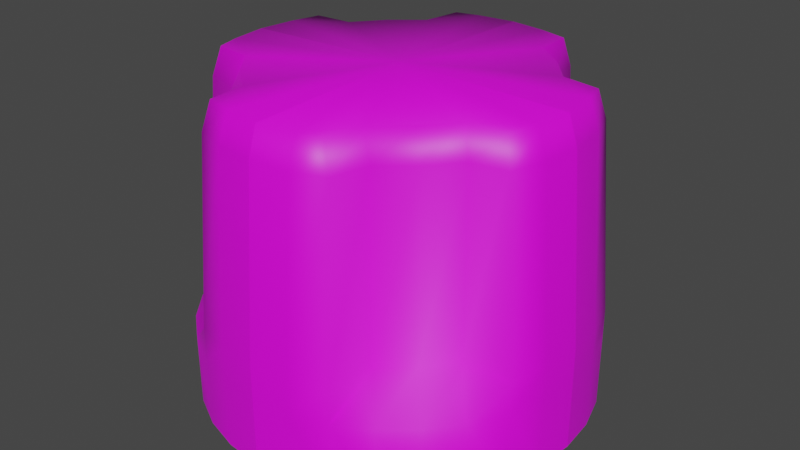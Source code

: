 # Source: Program_Knob.blend  (saved by Blender 2.83.19; exported with 4.5.12 LTS)
import bpy
from mathutils import Matrix  # noqa: F401  (used for matrix-valued properties, if any)

bpy.ops.wm.read_factory_settings(use_empty=True)
scene = bpy.context.scene
scene.name = 'Scene'

# ---- collections
col_collection = bpy.data.collections.new('Collection'); scene.collection.children.link(col_collection)

# ---- images (referenced by path relative to the original .blend; pixels are not part of the script)
import os
ASSET_DIR = os.environ.get("B2B_ASSET_DIR", "")  # directory of the original .blend (textures are referenced by path, not embedded)
HERE = os.path.dirname(os.path.abspath(__file__))  # packed textures are extracted next to this script under _unpacked/

def load_image(name, relpath, width, height, colorspace="sRGB"):
    """Load a texture the original file referenced (path relative to the .blend, or extracted next to this script)."""
    p = next((c for c in (os.path.join(HERE, relpath), os.path.join(ASSET_DIR, relpath)) if relpath and os.path.exists(c)), "")
    if p:
        img = bpy.data.images.load(p, check_existing=True)
        img.name = name
    else:  # same state as the original file: an image datablock whose file is absent (Cycles renders it pink)
        img = bpy.data.images.new(name, width, height)
        img.source = "FILE"
        img.filepath = "//" + (relpath or name)
    img.colorspace_settings.name = colorspace
    return img
img_prgm_knob_texture_png = load_image('PRGM Knob Texture.png', 'PRGM Knob Texture.png', 1024, 1024, 'sRGB')

# ---- materials (node trees are filled in below, after node groups)
mat_material_001 = bpy.data.materials.new('Material.001')
mat_material_001.use_transparent_shadow = False

# ---- node groups
ng_auto_smooth = bpy.data.node_groups.new('Auto Smooth', 'GeometryNodeTree')
_s = ng_auto_smooth.interface.new_socket(name='Geometry', in_out='OUTPUT', socket_type='NodeSocketGeometry')
_s = ng_auto_smooth.interface.new_socket(name='Geometry', in_out='INPUT', socket_type='NodeSocketGeometry')
_s = ng_auto_smooth.interface.new_socket(name='Angle', in_out='INPUT', socket_type='NodeSocketFloat')
_s.subtype = 'ANGLE'
_s.min_value = 0.0
_s.max_value = 3.142
ng_auto_smooth.is_modifier = True
_N = ng_auto_smooth.nodes; _L = ng_auto_smooth.links
n0 = _N.new('NodeGroupOutput'); n0.name = 'Group Output'; n0.location = (480, -100)
n1 = _N.new('NodeGroupInput'); n1.name = 'Group Input'; n1.location = (-420, -300)
n2 = _N.new('NodeGroupInput'); n2.name = 'Group Input.001'; n2.location = (-60, -100)
n3 = _N.new('GeometryNodeSetShadeSmooth'); n3.name = 'Set Shade Smooth'; n3.location = (120, -100)
n3.domain = 'EDGE'
n4 = _N.new('GeometryNodeSetShadeSmooth'); n4.name = 'Set Shade Smooth.001'; n4.location = (300, -100)
n5 = _N.new('GeometryNodeInputMeshEdgeAngle'); n5.name = 'Edge Angle'; n5.location = (-420, -220)
n6 = _N.new('GeometryNodeInputEdgeSmooth'); n6.name = 'Is Edge Smooth'; n6.location = (-60, -160)
n7 = _N.new('GeometryNodeInputShadeSmooth'); n7.name = 'Is Face Smooth'; n7.location = (-240, -340)
n8 = _N.new('FunctionNodeBooleanMath'); n8.name = 'Boolean Math'; n8.location = (-60, -220)
n9 = _N.new('FunctionNodeCompare'); n9.name = 'Compare'; n9.location = (-240, -180)
n9.operation = 'LESS_EQUAL'
_L.new(n5.outputs[0], n9.inputs[0])
_L.new(n4.outputs[0], n0.inputs[0])
_L.new(n1.outputs[1], n9.inputs[1])
_L.new(n9.outputs[0], n8.inputs[0])
_L.new(n7.outputs[0], n8.inputs[1])
_L.new(n2.outputs[0], n3.inputs[0])
_L.new(n6.outputs[0], n3.inputs[1])
_L.new(n3.outputs[0], n4.inputs[0])
_L.new(n8.outputs[0], n3.inputs[2])
n0.is_active_output = True

# ---- material node trees
mat_material_001.use_nodes = True; mat_material_001.node_tree.nodes.clear()
_N = mat_material_001.node_tree.nodes; _L = mat_material_001.node_tree.links
n0 = _N.new('ShaderNodeBsdfPrincipled'); n0.name = 'Principled BSDF'; n0.location = (10, 300)
n0.distribution = 'GGX'
n0.subsurface_method = 'BURLEY'
n0.inputs[3].default_value = 1.45
n0.inputs[27].default_value = (0.0, 0.0, 0.0, 1.0)
n0.inputs[28].default_value = 1.0
n1 = _N.new('ShaderNodeOutputMaterial'); n1.name = 'Material Output'; n1.location = (300, 300)
n2 = _N.new('ShaderNodeTexImage'); n2.name = 'Image Texture'; n2.location = (-280, 270)
n2.image = img_prgm_knob_texture_png
_L.new(n0.outputs[0], n1.inputs[0])
_L.new(n2.outputs[0], n0.inputs[0])
n1.is_active_output = True

# ---- world
world_world = bpy.data.worlds.new('World'); scene.world = world_world
world_world.use_nodes = True; world_world.node_tree.nodes.clear()
_N = world_world.node_tree.nodes; _L = world_world.node_tree.links
n0 = _N.new('ShaderNodeOutputWorld'); n0.name = 'World Output'; n0.location = (300, 300)
n1 = _N.new('ShaderNodeBackground'); n1.name = 'Background'; n1.location = (10, 300)
n1.inputs[0].default_value = (0.05088, 0.05088, 0.05088, 1.0)
_L.new(n1.outputs[0], n0.inputs[0])
n0.is_active_output = True
world_world.color = (0.05088, 0.05088, 0.05088)
world_world.use_sun_shadow = False
world_world.sun_shadow_jitter_overblur = 0.0

# ---- meshes
me_cylinder = bpy.data.meshes.new('Cylinder')
me_cylinder.from_pydata([(1.0, 7.55e-08, -1.0), (1.0, 7.55e-08, -0.6358), (0.9808, -0.1951, -1.0), (0.9808, -0.1951, -0.6358), (0.9239, -0.3827, -1.0), (0.9239, -0.3827, -0.6358), (0.8315, -0.5556, -1.0), (0.8315, -0.5556, -0.6358), (0.7071, -0.7071, -1.0), (0.7071, -0.7071, -0.6358), (0.5556, -0.8315, -1.0), (0.5556, -0.8315, -0.6358), (0.3827, -0.9239, -1.0), (0.3827, -0.9239, -0.6358), (0.1951, -0.9808, -1.0), (0.1951, -0.9808, -0.6358), (-3.258e-07, -1.0, -1.0), (-3.258e-07, -1.0, -0.6358), (0.9808, -0.1951, -0.473), (1.0, 7.55e-08, -0.473), (0.9239, -0.3827, -0.473), (0.6784, -0.3943, -0.473), (0.5541, -0.5459, -0.473), (0.4025, -0.6702, -0.473), (0.3827, -0.9239, -0.473), (0.1951, -0.9808, -0.473), (-3.181e-07, -1.0, -0.473), (0.9097, -0.1951, 0.4667), (0.9289, 7.55e-08, 0.4667), (0.8528, -0.364, 0.4667), (0.6784, -0.3943, 0.4667), (0.5541, -0.5459, 0.4667), (0.4025, -0.6702, 0.4667), (0.3566, -0.8528, 0.4667), (0.1951, -0.9097, 0.4667), (-2.609e-07, -0.9289, 0.4667), (0.8578, -0.1869, 0.6082), (0.8825, 7.55e-08, 0.6082), (0.8173, -0.3368, 0.6082), (0.6238, -0.3506, 0.6082), (0.4994, -0.5021, 0.6082), (0.3479, -0.6265, 0.6082), (0.3146, -0.8282, 0.6082), (0.1951, -0.8605, 0.6082), (-2.655e-07, -0.8825, 0.6082), (-1.744e-05, 5.262e-07, 0.6288), (1.51e-07, -1.0, -1.0), (1.51e-07, -1.0, -0.6358), (-0.1951, -0.9808, -1.0), (-0.1951, -0.9808, -0.6358), (-0.3827, -0.9239, -1.0), (-0.3827, -0.9239, -0.6358), (-0.5556, -0.8315, -1.0), (-0.5556, -0.8315, -0.6358), (-0.7071, -0.7071, -1.0), (-0.7071, -0.7071, -0.6358), (-0.8315, -0.5556, -1.0), (-0.8315, -0.5556, -0.6358), (-0.9239, -0.3827, -1.0), (-0.9239, -0.3827, -0.6358), (-0.9808, -0.1951, -1.0), (-0.9808, -0.1951, -0.6358), (-1.0, 2.503e-07, -1.0), (-1.0, 2.503e-07, -0.6358), (-0.1951, -0.9808, -0.473), (1.51e-07, -1.0, -0.473), (-0.3827, -0.9239, -0.473), (-0.3943, -0.6784, -0.473), (-0.5459, -0.5541, -0.473), (-0.6702, -0.4025, -0.473), (-0.9239, -0.3827, -0.473), (-0.9808, -0.1951, -0.473), (-1.0, 2.426e-07, -0.473), (-0.1951, -0.9097, 0.4667), (1.456e-07, -0.9289, 0.4667), (-0.364, -0.8528, 0.4667), (-0.3943, -0.6784, 0.4667), (-0.5459, -0.5541, 0.4667), (-0.6702, -0.4025, 0.4667), (-0.8528, -0.3566, 0.4667), (-0.9097, -0.1951, 0.4667), (-0.9289, 1.907e-07, 0.4667), (-0.1869, -0.8578, 0.6082), (1.421e-07, -0.8825, 0.6082), (-0.3368, -0.8173, 0.6082), (-0.3506, -0.6238, 0.6082), (-0.5021, -0.4994, 0.6082), (-0.6265, -0.3479, 0.6082), (-0.8282, -0.3146, 0.6082), (-0.8605, -0.1951, 0.6082), (-0.8825, 1.988e-07, 0.6082), (5.262e-07, 1.744e-05, 0.6288), (-1.0, -2.265e-07, -1.0), (-1.0, -2.265e-07, -0.6358), (-0.9808, 0.1951, -1.0), (-0.9808, 0.1951, -0.6358), (-0.9239, 0.3827, -1.0), (-0.9239, 0.3827, -0.6358), (-0.8315, 0.5556, -1.0), (-0.8315, 0.5556, -0.6358), (-0.7071, 0.7071, -1.0), (-0.7071, 0.7071, -0.6358), (-0.5556, 0.8315, -1.0), (-0.5556, 0.8315, -0.6358), (-0.3827, 0.9239, -1.0), (-0.3827, 0.9239, -0.6358), (-0.1951, 0.9808, -1.0), (-0.1951, 0.9808, -0.6358), (1.748e-07, 1.0, -1.0), (1.748e-07, 1.0, -0.6358), (-0.9808, 0.1951, -0.473), (-1.0, -2.265e-07, -0.473), (-0.9239, 0.3827, -0.473), (-0.6784, 0.3943, -0.473), (-0.5541, 0.5459, -0.473), (-0.4025, 0.6702, -0.473), (-0.3827, 0.9239, -0.473), (-0.1951, 0.9808, -0.473), (1.671e-07, 1.0, -0.473), (-0.9097, 0.1951, 0.4667), (-0.9289, -2.158e-07, 0.4667), (-0.8528, 0.364, 0.4667), (-0.6784, 0.3943, 0.4667), (-0.5541, 0.5459, 0.4667), (-0.4025, 0.6702, 0.4667), (-0.3566, 0.8528, 0.4667), (-0.1951, 0.9097, 0.4667), (1.206e-07, 0.9289, 0.4667), (-0.8578, 0.1869, 0.6082), (-0.8825, -2.087e-07, 0.6082), (-0.8173, 0.3368, 0.6082), (-0.6238, 0.3506, 0.6082), (-0.4994, 0.5021, 0.6082), (-0.3479, 0.6265, 0.6082), (-0.3146, 0.8282, 0.6082), (-0.1951, 0.8605, 0.6082), (1.322e-07, 0.8825, 0.6082), (1.744e-05, -5.262e-07, 0.6288), (0.0, 1.0, -1.0), (0.0, 1.0, -0.6358), (0.1951, 0.9808, -1.0), (0.1951, 0.9808, -0.6358), (0.3827, 0.9239, -1.0), (0.3827, 0.9239, -0.6358), (0.5556, 0.8315, -1.0), (0.5556, 0.8315, -0.6358), (0.7071, 0.7071, -1.0), (0.7071, 0.7071, -0.6358), (0.8315, 0.5556, -1.0), (0.8315, 0.5556, -0.6358), (0.9239, 0.3827, -1.0), (0.9239, 0.3827, -0.6358), (0.9808, 0.1951, -1.0), (0.9808, 0.1951, -0.6358), (1.0, -4.013e-07, -1.0), (1.0, -4.013e-07, -0.6358), (0.1951, 0.9808, -0.473), (0.0, 1.0, -0.473), (0.3827, 0.9239, -0.473), (0.3943, 0.6784, -0.473), (0.5459, 0.5541, -0.473), (0.6702, 0.4025, -0.473), (0.9239, 0.3827, -0.473), (0.9808, 0.1951, -0.473), (1.0, -3.936e-07, -0.473), (0.1951, 0.9097, 0.4667), (-5.364e-09, 0.9289, 0.4667), (0.364, 0.8528, 0.4667), (0.3943, 0.6784, 0.4667), (0.5459, 0.5541, 0.4667), (0.6702, 0.4025, 0.4667), (0.8528, 0.3566, 0.4667), (0.9097, 0.1951, 0.4667), (0.9289, -3.31e-07, 0.4667), (0.1869, 0.8578, 0.6082), (-8.872e-09, 0.8825, 0.6082), (0.3368, 0.8173, 0.6082), (0.3506, 0.6238, 0.6082), (0.5021, 0.4994, 0.6082), (0.6265, 0.3479, 0.6082), (0.8282, 0.3146, 0.6082), (0.8605, 0.1951, 0.6082), (0.8825, -3.321e-07, 0.6082), (-5.262e-07, -1.744e-05, 0.6288)], [], [(0, 1, 3, 2), (2, 3, 5, 4), (4, 5, 7, 6), (6, 7, 9, 8), (8, 9, 11, 10), (10, 11, 13, 12), (12, 13, 15, 14), (14, 15, 17, 16), (3, 1, 19, 18), (17, 15, 25, 26), (15, 13, 24, 25), (13, 11, 23, 24), (11, 9, 22, 23), (9, 7, 21, 22), (7, 5, 20, 21), (5, 3, 18, 20), (34, 33, 42, 43), (25, 24, 33, 34), (22, 21, 30, 31), (18, 19, 28, 27), (26, 25, 34, 35), (23, 22, 31, 32), (20, 18, 27, 29), (24, 23, 32, 33), (21, 20, 29, 30), (37, 45, 44, 43, 42, 41, 40, 39, 38, 36), (31, 30, 39, 40), (27, 28, 37, 36), (35, 34, 43, 44), (32, 31, 40, 41), (29, 27, 36, 38), (33, 32, 41, 42), (30, 29, 38, 39), (46, 47, 49, 48), (48, 49, 51, 50), (50, 51, 53, 52), (52, 53, 55, 54), (54, 55, 57, 56), (56, 57, 59, 58), (58, 59, 61, 60), (60, 61, 63, 62), (49, 47, 65, 64), (63, 61, 71, 72), (61, 59, 70, 71), (59, 57, 69, 70), (57, 55, 68, 69), (55, 53, 67, 68), (53, 51, 66, 67), (51, 49, 64, 66), (80, 79, 88, 89), (71, 70, 79, 80), (68, 67, 76, 77), (64, 65, 74, 73), (72, 71, 80, 81), (69, 68, 77, 78), (66, 64, 73, 75), (70, 69, 78, 79), (67, 66, 75, 76), (83, 91, 90, 89, 88, 87, 86, 85, 84, 82), (77, 76, 85, 86), (73, 74, 83, 82), (81, 80, 89, 90), (78, 77, 86, 87), (75, 73, 82, 84), (79, 78, 87, 88), (76, 75, 84, 85), (92, 93, 95, 94), (94, 95, 97, 96), (96, 97, 99, 98), (98, 99, 101, 100), (100, 101, 103, 102), (102, 103, 105, 104), (104, 105, 107, 106), (106, 107, 109, 108), (95, 93, 111, 110), (109, 107, 117, 118), (107, 105, 116, 117), (105, 103, 115, 116), (103, 101, 114, 115), (101, 99, 113, 114), (99, 97, 112, 113), (97, 95, 110, 112), (126, 125, 134, 135), (117, 116, 125, 126), (114, 113, 122, 123), (110, 111, 120, 119), (118, 117, 126, 127), (115, 114, 123, 124), (112, 110, 119, 121), (116, 115, 124, 125), (113, 112, 121, 122), (129, 137, 136, 135, 134, 133, 132, 131, 130, 128), (123, 122, 131, 132), (119, 120, 129, 128), (127, 126, 135, 136), (124, 123, 132, 133), (121, 119, 128, 130), (125, 124, 133, 134), (122, 121, 130, 131), (138, 139, 141, 140), (140, 141, 143, 142), (142, 143, 145, 144), (144, 145, 147, 146), (146, 147, 149, 148), (148, 149, 151, 150), (150, 151, 153, 152), (152, 153, 155, 154), (141, 139, 157, 156), (155, 153, 163, 164), (153, 151, 162, 163), (151, 149, 161, 162), (149, 147, 160, 161), (147, 145, 159, 160), (145, 143, 158, 159), (143, 141, 156, 158), (172, 171, 180, 181), (163, 162, 171, 172), (160, 159, 168, 169), (156, 157, 166, 165), (164, 163, 172, 173), (161, 160, 169, 170), (158, 156, 165, 167), (162, 161, 170, 171), (159, 158, 167, 168), (175, 183, 182, 181, 180, 179, 178, 177, 176, 174), (169, 168, 177, 178), (165, 166, 175, 174), (173, 172, 181, 182), (170, 169, 178, 179), (167, 165, 174, 176), (171, 170, 179, 180), (168, 167, 176, 177)])
me_cylinder.polygons.foreach_set('use_smooth', [True] * 132)
_uv = me_cylinder.uv_layers.new(name='UVMap')
_uv.uv.foreach_set('vector', [0.7178, 0.02415, 0.7178, 0.1241, 0.6643, 0.1241, 0.6643, 0.02415, 0.6643, 0.02415, 0.6643, 0.1241, 0.6128, 0.1241, 0.6128, 0.02415, 0.6128, 0.02415, 0.6128, 0.1241, 0.5653, 0.1241, 0.5653, 0.02415, 0.5653, 0.02415, 0.5653, 0.1241, 0.5237, 0.1241, 0.5237, 0.02415, 0.9119, 0.02415, 0.9119, 0.1241, 0.8703, 0.1241, 0.8703, 0.02415, 0.8703, 0.02415, 0.8703, 0.1241, 0.8228, 0.1241, 0.8228, 0.02415, 0.8228, 0.02415, 0.8228, 0.1241, 0.7713, 0.1241, 0.7713, 0.02415, 0.6483, 0.8331, 0.6483, 0.9442, 0.5948, 0.9442, 0.5948, 0.8331, 0.6643, 0.1241, 0.7178, 0.1241, 0.7178, 0.1688, 0.6643, 0.1688, 0.7178, 0.1241, 0.7713, 0.1241, 0.7713, 0.1688, 0.7178, 0.1688, 0.7713, 0.1241, 0.8228, 0.1241, 0.8228, 0.1688, 0.7713, 0.1688, 0.4642, 0.1241, 0.4896, 0.1241, 0.5338, 0.1688, 0.4642, 0.1688, 0.8703, 0.0129, 0.9119, 0.04704, 0.8699, 0.09129, 0.8283, 0.05716, 0.9119, 0.04704, 0.946, 0.08863, 0.904, 0.1329, 0.8699, 0.09129, 0.946, 0.1241, 0.9714, 0.1241, 0.9714, 0.1688, 0.904, 0.1688, 0.6128, 0.1241, 0.6643, 0.1241, 0.6643, 0.1688, 0.6128, 0.1688, 0.7713, 0.4267, 0.8157, 0.4267, 0.8041, 0.4655, 0.7713, 0.4655, 0.7713, 0.1688, 0.8228, 0.1688, 0.8157, 0.4267, 0.7713, 0.4267, 0.568, 0.1688, 0.6096, 0.1688, 0.6096, 0.4267, 0.568, 0.4267, 0.6643, 0.1688, 0.7178, 0.1688, 0.7178, 0.4267, 0.6643, 0.4267, 0.7178, 0.1688, 0.7713, 0.1688, 0.7713, 0.4267, 0.7178, 0.4267, 0.8283, 0.1688, 0.8699, 0.1688, 0.8699, 0.4267, 0.8283, 0.4267, 0.6128, 0.1688, 0.6643, 0.1688, 0.6643, 0.4267, 0.6179, 0.4267, 0.4642, 0.1688, 0.5338, 0.1688, 0.5338, 0.4267, 0.4837, 0.4267, 0.904, 0.1688, 0.9714, 0.1688, 0.9519, 0.4267, 0.904, 0.4267, 0.6757, 0.5062, 0.3652, 0.5062, 0.3652, 0.1957, 0.4339, 0.2034, 0.4759, 0.2148, 0.4876, 0.2858, 0.541, 0.3295, 0.5847, 0.3828, 0.6528, 0.3877, 0.6671, 0.4404, 0.568, 0.4267, 0.6096, 0.4267, 0.6216, 0.4655, 0.58, 0.4655, 0.6643, 0.4267, 0.7178, 0.4267, 0.7178, 0.4655, 0.6665, 0.4655, 0.7178, 0.4267, 0.7713, 0.4267, 0.7713, 0.4655, 0.7178, 0.4655, 0.8283, 0.4267, 0.8699, 0.4267, 0.8549, 0.4655, 0.8133, 0.4655, 0.6179, 0.4267, 0.6643, 0.4267, 0.6665, 0.4655, 0.6254, 0.4655, 0.4837, 0.4267, 0.5338, 0.4267, 0.5458, 0.4655, 0.4905, 0.4655, 0.904, 0.4267, 0.9519, 0.4267, 0.9421, 0.4655, 0.889, 0.4655, 0.5948, 0.8331, 0.5948, 0.9442, 0.5412, 0.9442, 0.5412, 0.8331, 0.6643, 0.02415, 0.6643, 0.1241, 0.6128, 0.1241, 0.6128, 0.02415, 0.6128, 0.02415, 0.6128, 0.1241, 0.5653, 0.1241, 0.5653, 0.02415, 0.5653, 0.02415, 0.5653, 0.1241, 0.5237, 0.1241, 0.5237, 0.02415, 0.5237, 0.02415, 0.5237, 0.1241, 0.5653, 0.1241, 0.5653, 0.02415, 0.5653, 0.02415, 0.5653, 0.1241, 0.6128, 0.1241, 0.6128, 0.02415, 0.6128, 0.02415, 0.6128, 0.1241, 0.6643, 0.1241, 0.6643, 0.02415, 0.6643, 0.02415, 0.6643, 0.1241, 0.7178, 0.1241, 0.7178, 0.02415, 0.6643, 0.1241, 0.7178, 0.1241, 0.7178, 0.1688, 0.6643, 0.1688, 0.7178, 0.1241, 0.6643, 0.1241, 0.6643, 0.1688, 0.7178, 0.1688, 0.6643, 0.1241, 0.6128, 0.1241, 0.6128, 0.1688, 0.6643, 0.1688, 0.4642, 0.1241, 0.4896, 0.1241, 0.5338, 0.1688, 0.4642, 0.1688, 0.4896, 0.08863, 0.5237, 0.04704, 0.568, 0.08904, 0.5338, 0.1306, 0.5237, 0.04704, 0.5653, 0.0129, 0.6096, 0.05491, 0.568, 0.08904, 0.4896, 0.1241, 0.4642, 0.1241, 0.4642, 0.1688, 0.5316, 0.1688, 0.6128, 0.1241, 0.6643, 0.1241, 0.6643, 0.1688, 0.6128, 0.1688, 0.6643, 0.4267, 0.6199, 0.4267, 0.6315, 0.4655, 0.6643, 0.4655, 0.6643, 0.1688, 0.6128, 0.1688, 0.6199, 0.4267, 0.6643, 0.4267, 0.568, 0.1688, 0.6096, 0.1688, 0.6096, 0.4267, 0.568, 0.4267, 0.6643, 0.1688, 0.7178, 0.1688, 0.7178, 0.4267, 0.6643, 0.4267, 0.4979, 0.5047, 0.4979, 0.4361, 0.1675, 0.4361, 0.1675, 0.5047, 0.6073, 0.1688, 0.5657, 0.1688, 0.5657, 0.4267, 0.6073, 0.4267, 0.6128, 0.1688, 0.6643, 0.1688, 0.6643, 0.4267, 0.6179, 0.4267, 0.4642, 0.1688, 0.5338, 0.1688, 0.5338, 0.4267, 0.4837, 0.4267, 0.5316, 0.1688, 0.4642, 0.1688, 0.4837, 0.4267, 0.5316, 0.4267, 0.3652, 0.1957, 0.3652, 0.5062, 0.05473, 0.5062, 0.06245, 0.4376, 0.07382, 0.3955, 0.1448, 0.3838, 0.1886, 0.3305, 0.2419, 0.2867, 0.2467, 0.2186, 0.2995, 0.2044, 0.568, 0.4267, 0.6096, 0.4267, 0.6216, 0.4655, 0.58, 0.4655, 0.6643, 0.4267, 0.7178, 0.4267, 0.7178, 0.4655, 0.6665, 0.4655, 0.1675, 0.5047, 0.1675, 0.4361, 0.1177, 0.4376, 0.1177, 0.5047, 0.6073, 0.4267, 0.5657, 0.4267, 0.5807, 0.4655, 0.6223, 0.4655, 0.6179, 0.4267, 0.6643, 0.4267, 0.6665, 0.4655, 0.6254, 0.4655, 0.4837, 0.4267, 0.5338, 0.4267, 0.5458, 0.4655, 0.4905, 0.4655, 0.5316, 0.4267, 0.4837, 0.4267, 0.4935, 0.4655, 0.5466, 0.4655, 0.7178, 0.02415, 0.7178, 0.1241, 0.7713, 0.1241, 0.7713, 0.02415, 0.7713, 0.02415, 0.7713, 0.1241, 0.8228, 0.1241, 0.8228, 0.02415, 0.8228, 0.02415, 0.8228, 0.1241, 0.8703, 0.1241, 0.8703, 0.02415, 0.8703, 0.02415, 0.8703, 0.1241, 0.9119, 0.1241, 0.9119, 0.02415, 0.5237, 0.02415, 0.5237, 0.1241, 0.5653, 0.1241, 0.5653, 0.02415, 0.5653, 0.02415, 0.5653, 0.1241, 0.6128, 0.1241, 0.6128, 0.02415, 0.6128, 0.02415, 0.6128, 0.1241, 0.6643, 0.1241, 0.6643, 0.02415, 0.6643, 0.02415, 0.6643, 0.1241, 0.7178, 0.1241, 0.7178, 0.02415, 0.7713, 0.1241, 0.7178, 0.1241, 0.7178, 0.1688, 0.7713, 0.1688, 0.7178, 0.1241, 0.6643, 0.1241, 0.6643, 0.1688, 0.7178, 0.1688, 0.6643, 0.1241, 0.6128, 0.1241, 0.6128, 0.1688, 0.6643, 0.1688, 0.9714, 0.1241, 0.946, 0.1241, 0.9018, 0.1688, 0.9714, 0.1688, 0.5653, 0.4693, 0.5237, 0.4352, 0.5657, 0.3909, 0.6073, 0.4251, 0.5237, 0.4352, 0.4896, 0.3936, 0.5316, 0.3493, 0.5657, 0.3909, 0.4896, 0.1241, 0.4642, 0.1241, 0.4642, 0.1688, 0.5316, 0.1688, 0.8228, 0.1241, 0.7713, 0.1241, 0.7713, 0.1688, 0.8228, 0.1688, 0.6643, 0.4267, 0.6199, 0.4267, 0.6315, 0.4655, 0.6643, 0.4655, 0.6643, 0.1688, 0.6128, 0.1688, 0.6199, 0.4267, 0.6643, 0.4267, 0.8676, 0.1688, 0.826, 0.1688, 0.826, 0.4267, 0.8676, 0.4267, 0.4979, 0.5733, 0.4979, 0.5047, 0.1675, 0.5047, 0.1675, 0.5733, 0.7178, 0.1688, 0.6643, 0.1688, 0.6643, 0.4267, 0.7178, 0.4267, 0.6073, 0.1688, 0.5657, 0.1688, 0.5657, 0.4267, 0.6073, 0.4267, 0.8228, 0.1688, 0.7713, 0.1688, 0.7713, 0.4267, 0.8177, 0.4267, 0.9714, 0.1688, 0.9018, 0.1688, 0.9018, 0.4267, 0.9519, 0.4267, 0.5316, 0.1688, 0.4642, 0.1688, 0.4837, 0.4267, 0.5316, 0.4267, 0.05473, 0.5062, 0.3652, 0.5062, 0.3652, 0.8167, 0.2966, 0.809, 0.2546, 0.7976, 0.2428, 0.7266, 0.1895, 0.6829, 0.1458, 0.6296, 0.07766, 0.6247, 0.06341, 0.572, 0.8676, 0.4267, 0.826, 0.4267, 0.814, 0.4655, 0.8556, 0.4655, 0.1675, 0.5733, 0.1675, 0.5047, 0.1177, 0.5047, 0.1177, 0.5721, 0.7178, 0.4267, 0.6643, 0.4267, 0.6643, 0.4655, 0.7178, 0.4655, 0.6073, 0.4267, 0.5657, 0.4267, 0.5807, 0.4655, 0.6223, 0.4655, 0.8177, 0.4267, 0.7713, 0.4267, 0.7691, 0.4655, 0.8103, 0.4655, 0.9519, 0.4267, 0.9018, 0.4267, 0.8898, 0.4655, 0.9451, 0.4655, 0.5316, 0.4267, 0.4837, 0.4267, 0.4935, 0.4655, 0.5466, 0.4655, 0.7178, 0.02415, 0.7178, 0.1241, 0.7713, 0.1241, 0.7713, 0.02415, 0.7713, 0.02415, 0.7713, 0.1241, 0.8228, 0.1241, 0.8228, 0.02415, 0.8228, 0.02415, 0.8228, 0.1241, 0.8703, 0.1241, 0.8703, 0.02415, 0.8703, 0.02415, 0.8703, 0.1241, 0.9119, 0.1241, 0.9119, 0.02415, 0.9119, 0.02415, 0.9119, 0.1241, 0.8703, 0.1241, 0.8703, 0.02415, 0.8703, 0.02415, 0.8703, 0.1241, 0.8228, 0.1241, 0.8228, 0.02415, 0.8228, 0.02415, 0.8228, 0.1241, 0.7713, 0.1241, 0.7713, 0.02415, 0.7713, 0.02415, 0.7713, 0.1241, 0.7178, 0.1241, 0.7178, 0.02415, 0.7713, 0.1241, 0.7178, 0.1241, 0.7178, 0.1688, 0.7713, 0.1688, 0.7178, 0.1241, 0.7713, 0.1241, 0.7713, 0.1688, 0.7178, 0.1688, 0.7713, 0.1241, 0.8228, 0.1241, 0.8228, 0.1688, 0.7713, 0.1688, 0.9714, 0.1241, 0.946, 0.1241, 0.9018, 0.1688, 0.9714, 0.1688, 0.946, 0.3936, 0.9119, 0.4352, 0.8676, 0.3932, 0.9018, 0.3516, 0.9119, 0.4352, 0.8703, 0.4693, 0.826, 0.4273, 0.8676, 0.3932, 0.946, 0.1241, 0.9714, 0.1241, 0.9714, 0.1688, 0.904, 0.1688, 0.8228, 0.1241, 0.7713, 0.1241, 0.7713, 0.1688, 0.8228, 0.1688, 0.7713, 0.4267, 0.8157, 0.4267, 0.8041, 0.4655, 0.7713, 0.4655, 0.7713, 0.1688, 0.8228, 0.1688, 0.8157, 0.4267, 0.7713, 0.4267, 0.8676, 0.1688, 0.826, 0.1688, 0.826, 0.4267, 0.8676, 0.4267, 0.7713, 0.1688, 0.7178, 0.1688, 0.7178, 0.4267, 0.7713, 0.4267, 0.7178, 0.1688, 0.7713, 0.1688, 0.7713, 0.4267, 0.7178, 0.4267, 0.8283, 0.1688, 0.8699, 0.1688, 0.8699, 0.4267, 0.8283, 0.4267, 0.8228, 0.1688, 0.7713, 0.1688, 0.7713, 0.4267, 0.8177, 0.4267, 0.9714, 0.1688, 0.9018, 0.1688, 0.9018, 0.4267, 0.9519, 0.4267, 0.904, 0.1688, 0.9714, 0.1688, 0.9519, 0.4267, 0.904, 0.4267, 0.3652, 0.8167, 0.3652, 0.5062, 0.6757, 0.5062, 0.668, 0.5748, 0.6567, 0.6169, 0.5857, 0.6286, 0.5419, 0.6819, 0.4886, 0.7257, 0.4837, 0.7938, 0.431, 0.808, 0.8676, 0.4267, 0.826, 0.4267, 0.814, 0.4655, 0.8556, 0.4655, 0.7713, 0.4267, 0.7178, 0.4267, 0.7178, 0.4655, 0.7691, 0.4655, 0.7178, 0.4267, 0.7713, 0.4267, 0.7713, 0.4655, 0.7178, 0.4655, 0.8283, 0.4267, 0.8699, 0.4267, 0.8549, 0.4655, 0.8133, 0.4655, 0.8177, 0.4267, 0.7713, 0.4267, 0.7691, 0.4655, 0.8103, 0.4655, 0.9519, 0.4267, 0.9018, 0.4267, 0.8898, 0.4655, 0.9451, 0.4655, 0.904, 0.4267, 0.9519, 0.4267, 0.9421, 0.4655, 0.889, 0.4655])
me_cylinder.materials.append(mat_material_001)
me_cylinder.use_remesh_fix_poles = True
me_cylinder.use_remesh_preserve_attributes = False
me_cylinder.use_mirror_vertex_groups = False
me_cylinder.update()

# ---- objects
ob_cylinder = bpy.data.objects.new('Cylinder', me_cylinder)

# ---- transforms, parenting, visibility, modifiers, constraints
ob_cylinder.location = (0.0, 0.0, 1.0)
ob_cylinder.lineart.crease_threshold = 0.0
_m = ob_cylinder.modifiers.new('Auto Smooth', 'NODES')
_m.node_group = ng_auto_smooth
_gi = [s.identifier for s in ng_auto_smooth.interface.items_tree if s.item_type == 'SOCKET' and s.in_out == 'INPUT']
_m[_gi[1]] = 3.142  # Angle

# ---- collection membership
col_collection.objects.link(ob_cylinder)

# ---- scene / render settings (as saved in the file)
scene.frame_start = 1; scene.frame_end = 250; scene.frame_set(2)
scene.render.engine = 'BLENDER_EEVEE_NEXT'
scene.cycles.use_denoising = False
scene.cycles.samples = 128
scene.cycles.sampling_pattern = 'TABULATED_SOBOL'
scene.cycles.use_adaptive_sampling = False
scene.cycles.use_light_tree = False
scene.view_settings.view_transform = 'Filmic'
bpy.context.view_layer.update()

# ---- added for rendering (the .blend has no active camera and no usable light): camera, sun
cam_auto = bpy.data.cameras.new('AutoCamera')
cam_auto.lens = 50.0
cam_auto.sensor_width = 36.0
cam_auto.clip_end = 1000.0
ob_auto_camera = bpy.data.objects.new('AutoCamera', cam_auto)
scene.collection.objects.link(ob_auto_camera)
ob_auto_camera.location = (3.01984, -3.6238, 3.23027)
ob_auto_camera.rotation_euler = (1.09748, -7.21219e-08, 0.694738)
scene.camera = ob_auto_camera
light_auto_sun = bpy.data.lights.new('AutoSun', 'SUN')
light_auto_sun.energy = 3.0
light_auto_sun.angle = 0.0523599
ob_auto_sun = bpy.data.objects.new('AutoSun', light_auto_sun)
scene.collection.objects.link(ob_auto_sun)
ob_auto_sun.rotation_euler = (0.872665, 0.174533, 0.523599)
bpy.context.view_layer.update()
